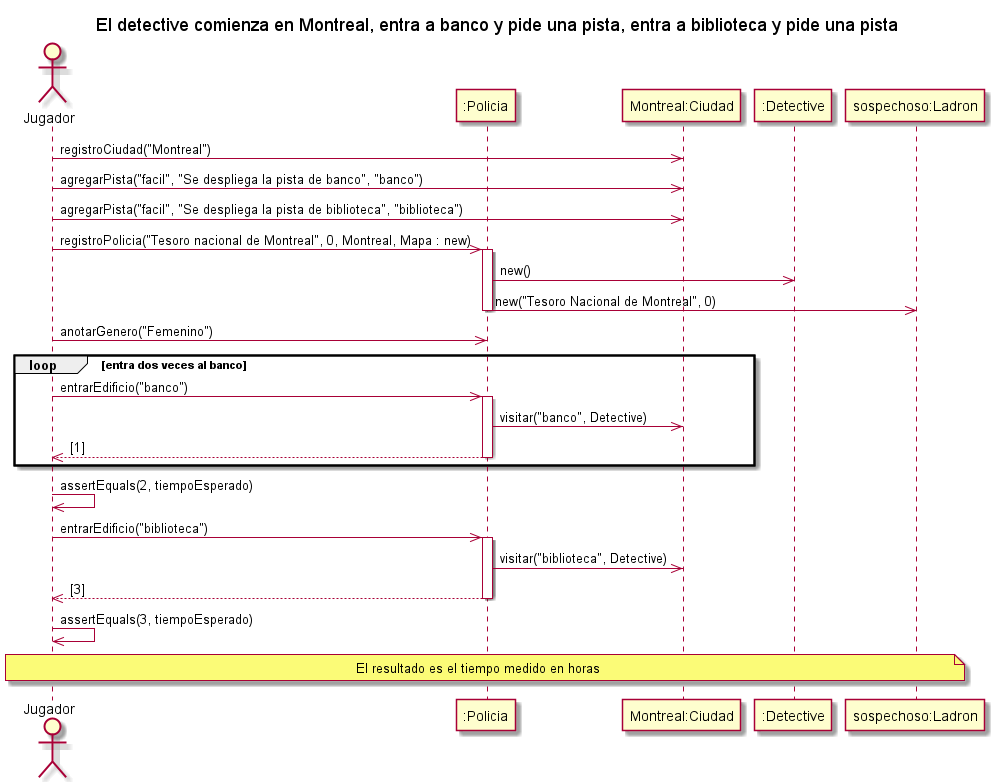

The diagram above was rendered by PlantUML. Its source (embedded in the PNG):
@startuml
title El detective comienza en Montreal, entra a banco y pide una pista, entra a biblioteca y pide una pista

actor "Jugador" as AlgoThief
participant ":Policia" as Policia
participant "Montreal:Ciudad" as Ciudad
participant ":Detective" as Grado
participant "sospechoso:Ladron" as Ladron

AlgoThief ->> Ciudad : registroCiudad("Montreal")
AlgoThief ->> Ciudad : agregarPista("facil", "Se despliega la pista de banco", "banco")
AlgoThief ->> Ciudad : agregarPista("facil", "Se despliega la pista de biblioteca", "biblioteca")

AlgoThief ->> Policia : registroPolicia("Tesoro nacional de Montreal", 0, Montreal, Mapa : new)
activate Policia
Policia ->> Grado : new()
Policia ->> Ladron : new("Tesoro Nacional de Montreal", 0)
deactivate Policia
AlgoThief ->> Policia : anotarGenero("Femenino")
loop entra dos veces al banco
AlgoThief ->> Policia : entrarEdificio("banco")
activate Policia
Policia ->> Ciudad : visitar("banco", Detective)
return [1]
end
deactivate Policia
AlgoThief ->> AlgoThief : assertEquals(2, tiempoEsperado)
AlgoThief ->> Policia : entrarEdificio("biblioteca")
activate Policia
Policia ->> Ciudad : visitar("biblioteca", Detective)
return [3]
deactivate Policia
AlgoThief ->> AlgoThief : assertEquals(3, tiempoEsperado)
note across: El resultado es el tiempo medido en horas
@enduml